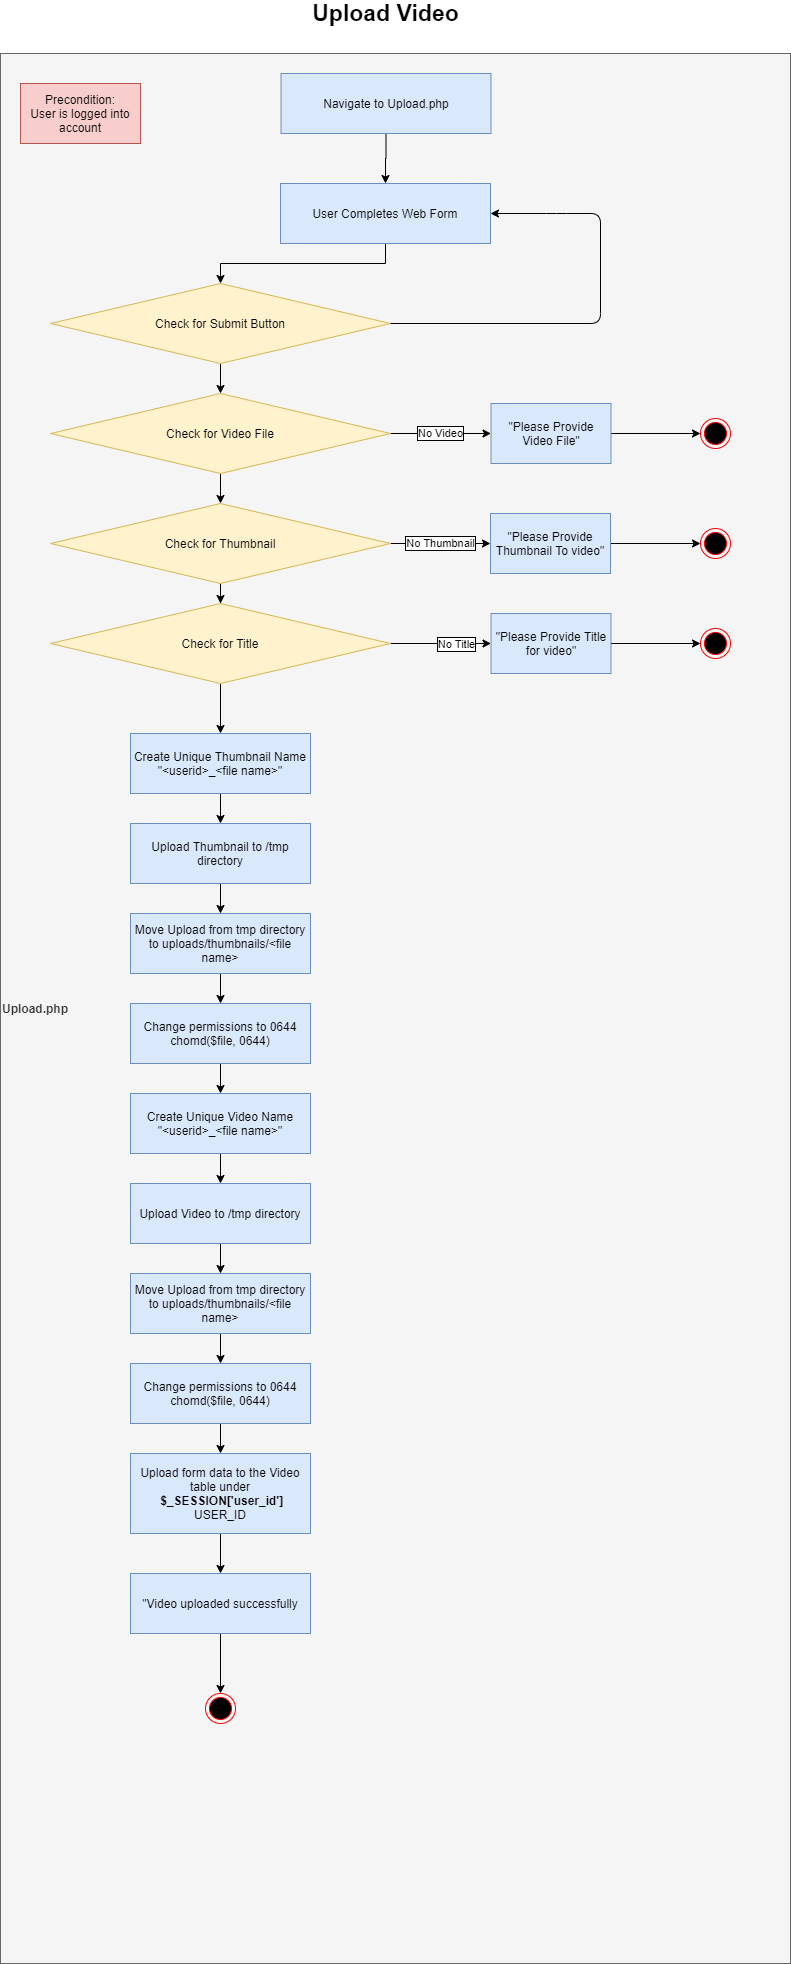

The diagram above was exported from draw.io. Its source (the exported page's mxGraphModel, read from the mxfile embedded in the PNG):
<mxGraphModel dx="1422" dy="713" grid="1" gridSize="10" guides="1" tooltips="1" connect="1" arrows="1" fold="1" page="1" pageScale="1" pageWidth="850" pageHeight="1100" math="0" shadow="0">
  <root>
    <mxCell id="0" />
    <mxCell id="1" parent="0" />
    <mxCell id="u1y9u21yFzAo-UU2Wg3U-1" value="&lt;b&gt;Upload.php&lt;/b&gt;" style="rounded=0;whiteSpace=wrap;html=1;align=left;fillColor=#f5f5f5;strokeColor=#666666;fontColor=#333333;" vertex="1" parent="1">
      <mxGeometry x="50" y="80" width="790" height="1910" as="geometry" />
    </mxCell>
    <mxCell id="u1y9u21yFzAo-UU2Wg3U-2" value="&lt;span style=&quot;font-size: 23px&quot;&gt;&lt;b&gt;Upload Video&lt;/b&gt;&lt;/span&gt;" style="text;html=1;strokeColor=none;fillColor=none;align=center;verticalAlign=middle;whiteSpace=wrap;rounded=0;" vertex="1" parent="1">
      <mxGeometry x="133" y="30" width="605" height="20" as="geometry" />
    </mxCell>
    <mxCell id="u1y9u21yFzAo-UU2Wg3U-3" value="" style="edgeStyle=orthogonalEdgeStyle;rounded=0;orthogonalLoop=1;jettySize=auto;html=1;" edge="1" parent="1" source="u1y9u21yFzAo-UU2Wg3U-4" target="u1y9u21yFzAo-UU2Wg3U-6">
      <mxGeometry relative="1" as="geometry" />
    </mxCell>
    <mxCell id="u1y9u21yFzAo-UU2Wg3U-4" value="Navigate to Upload.php" style="rounded=0;whiteSpace=wrap;html=1;fillColor=#dae8fc;strokeColor=#6c8ebf;" vertex="1" parent="1">
      <mxGeometry x="330.5" y="100" width="210" height="60" as="geometry" />
    </mxCell>
    <mxCell id="u1y9u21yFzAo-UU2Wg3U-5" value="" style="edgeStyle=orthogonalEdgeStyle;rounded=0;orthogonalLoop=1;jettySize=auto;html=1;" edge="1" parent="1" source="u1y9u21yFzAo-UU2Wg3U-6" target="u1y9u21yFzAo-UU2Wg3U-17">
      <mxGeometry relative="1" as="geometry">
        <mxPoint x="435" y="290" as="targetPoint" />
      </mxGeometry>
    </mxCell>
    <mxCell id="u1y9u21yFzAo-UU2Wg3U-6" value="User Completes Web Form" style="rounded=0;whiteSpace=wrap;html=1;fillColor=#dae8fc;strokeColor=#6c8ebf;" vertex="1" parent="1">
      <mxGeometry x="330" y="210" width="210" height="60" as="geometry" />
    </mxCell>
    <mxCell id="u1y9u21yFzAo-UU2Wg3U-14" value="Precondition:&lt;br&gt;User is logged into&lt;br&gt;account" style="rounded=0;whiteSpace=wrap;html=1;fillColor=#f8cecc;strokeColor=#b85450;" vertex="1" parent="1">
      <mxGeometry x="70" y="110" width="120" height="60" as="geometry" />
    </mxCell>
    <mxCell id="u1y9u21yFzAo-UU2Wg3U-21" value="" style="edgeStyle=orthogonalEdgeStyle;rounded=0;orthogonalLoop=1;jettySize=auto;html=1;" edge="1" parent="1" source="u1y9u21yFzAo-UU2Wg3U-17" target="u1y9u21yFzAo-UU2Wg3U-20">
      <mxGeometry relative="1" as="geometry" />
    </mxCell>
    <mxCell id="u1y9u21yFzAo-UU2Wg3U-17" value="Check for Submit Button" style="rhombus;whiteSpace=wrap;html=1;fillColor=#fff2cc;strokeColor=#d6b656;" vertex="1" parent="1">
      <mxGeometry x="100" y="310" width="340" height="80" as="geometry" />
    </mxCell>
    <mxCell id="u1y9u21yFzAo-UU2Wg3U-23" value="" style="edgeStyle=orthogonalEdgeStyle;rounded=0;orthogonalLoop=1;jettySize=auto;html=1;" edge="1" parent="1" source="u1y9u21yFzAo-UU2Wg3U-20" target="u1y9u21yFzAo-UU2Wg3U-22">
      <mxGeometry relative="1" as="geometry" />
    </mxCell>
    <mxCell id="u1y9u21yFzAo-UU2Wg3U-27" value="No Video" style="edgeStyle=orthogonalEdgeStyle;rounded=0;orthogonalLoop=1;jettySize=auto;html=1;entryX=0;entryY=0.5;entryDx=0;entryDy=0;labelBorderColor=#000000;" edge="1" parent="1" source="u1y9u21yFzAo-UU2Wg3U-20" target="u1y9u21yFzAo-UU2Wg3U-28">
      <mxGeometry relative="1" as="geometry">
        <mxPoint x="685.5" y="460" as="targetPoint" />
      </mxGeometry>
    </mxCell>
    <mxCell id="u1y9u21yFzAo-UU2Wg3U-20" value="Check for Video File" style="rhombus;whiteSpace=wrap;html=1;fillColor=#fff2cc;strokeColor=#d6b656;" vertex="1" parent="1">
      <mxGeometry x="100" y="420" width="340" height="80" as="geometry" />
    </mxCell>
    <mxCell id="u1y9u21yFzAo-UU2Wg3U-25" value="" style="edgeStyle=orthogonalEdgeStyle;rounded=0;orthogonalLoop=1;jettySize=auto;html=1;" edge="1" parent="1" source="u1y9u21yFzAo-UU2Wg3U-22" target="u1y9u21yFzAo-UU2Wg3U-24">
      <mxGeometry relative="1" as="geometry" />
    </mxCell>
    <mxCell id="u1y9u21yFzAo-UU2Wg3U-30" value="No Thumbnail" style="edgeStyle=orthogonalEdgeStyle;rounded=0;orthogonalLoop=1;jettySize=auto;html=1;labelBorderColor=#000000;" edge="1" parent="1" source="u1y9u21yFzAo-UU2Wg3U-22" target="u1y9u21yFzAo-UU2Wg3U-29">
      <mxGeometry relative="1" as="geometry" />
    </mxCell>
    <mxCell id="u1y9u21yFzAo-UU2Wg3U-22" value="Check for Thumbnail" style="rhombus;whiteSpace=wrap;html=1;fillColor=#fff2cc;strokeColor=#d6b656;" vertex="1" parent="1">
      <mxGeometry x="100" y="530" width="340" height="80" as="geometry" />
    </mxCell>
    <mxCell id="u1y9u21yFzAo-UU2Wg3U-32" value="" style="edgeStyle=orthogonalEdgeStyle;rounded=0;orthogonalLoop=1;jettySize=auto;html=1;" edge="1" parent="1" source="u1y9u21yFzAo-UU2Wg3U-24" target="u1y9u21yFzAo-UU2Wg3U-31">
      <mxGeometry relative="1" as="geometry" />
    </mxCell>
    <mxCell id="u1y9u21yFzAo-UU2Wg3U-74" value="No Title" style="edgeLabel;html=1;align=center;verticalAlign=middle;resizable=0;points=[];labelBorderColor=#000000;" vertex="1" connectable="0" parent="u1y9u21yFzAo-UU2Wg3U-32">
      <mxGeometry x="0.2935" y="-2" relative="1" as="geometry">
        <mxPoint y="-2" as="offset" />
      </mxGeometry>
    </mxCell>
    <mxCell id="u1y9u21yFzAo-UU2Wg3U-43" value="" style="edgeStyle=orthogonalEdgeStyle;rounded=0;orthogonalLoop=1;jettySize=auto;html=1;entryX=0.5;entryY=0;entryDx=0;entryDy=0;" edge="1" parent="1" source="u1y9u21yFzAo-UU2Wg3U-24" target="u1y9u21yFzAo-UU2Wg3U-44">
      <mxGeometry relative="1" as="geometry">
        <mxPoint x="270" y="790" as="targetPoint" />
      </mxGeometry>
    </mxCell>
    <mxCell id="u1y9u21yFzAo-UU2Wg3U-24" value="Check for Title" style="rhombus;whiteSpace=wrap;html=1;fillColor=#fff2cc;strokeColor=#d6b656;" vertex="1" parent="1">
      <mxGeometry x="100" y="630" width="340" height="80" as="geometry" />
    </mxCell>
    <mxCell id="u1y9u21yFzAo-UU2Wg3U-19" value="" style="endArrow=classic;html=1;exitX=1;exitY=0.5;exitDx=0;exitDy=0;entryX=1;entryY=0.5;entryDx=0;entryDy=0;" edge="1" parent="1" source="u1y9u21yFzAo-UU2Wg3U-17" target="u1y9u21yFzAo-UU2Wg3U-6">
      <mxGeometry width="50" height="50" relative="1" as="geometry">
        <mxPoint x="640" y="350" as="sourcePoint" />
        <mxPoint x="690" y="300" as="targetPoint" />
        <Array as="points">
          <mxPoint x="650" y="350" />
          <mxPoint x="650" y="240" />
          <mxPoint x="606" y="240" />
        </Array>
      </mxGeometry>
    </mxCell>
    <mxCell id="u1y9u21yFzAo-UU2Wg3U-41" value="" style="edgeStyle=orthogonalEdgeStyle;rounded=0;orthogonalLoop=1;jettySize=auto;html=1;entryX=0;entryY=0.5;entryDx=0;entryDy=0;" edge="1" parent="1" source="u1y9u21yFzAo-UU2Wg3U-28" target="u1y9u21yFzAo-UU2Wg3U-36">
      <mxGeometry relative="1" as="geometry">
        <mxPoint x="710" y="460" as="targetPoint" />
      </mxGeometry>
    </mxCell>
    <mxCell id="u1y9u21yFzAo-UU2Wg3U-28" value="&quot;Please Provide Video File&quot;" style="rounded=0;whiteSpace=wrap;html=1;fillColor=#dae8fc;strokeColor=#6c8ebf;" vertex="1" parent="1">
      <mxGeometry x="540.5" y="430" width="120" height="60" as="geometry" />
    </mxCell>
    <mxCell id="u1y9u21yFzAo-UU2Wg3U-35" value="" style="edgeStyle=orthogonalEdgeStyle;rounded=0;orthogonalLoop=1;jettySize=auto;html=1;entryX=0;entryY=0.5;entryDx=0;entryDy=0;" edge="1" parent="1" source="u1y9u21yFzAo-UU2Wg3U-29" target="u1y9u21yFzAo-UU2Wg3U-33">
      <mxGeometry relative="1" as="geometry">
        <mxPoint x="710" y="570" as="targetPoint" />
      </mxGeometry>
    </mxCell>
    <mxCell id="u1y9u21yFzAo-UU2Wg3U-29" value="&quot;Please Provide Thumbnail To video&quot;" style="rounded=0;whiteSpace=wrap;html=1;fillColor=#dae8fc;strokeColor=#6c8ebf;" vertex="1" parent="1">
      <mxGeometry x="540" y="540" width="120" height="60" as="geometry" />
    </mxCell>
    <mxCell id="u1y9u21yFzAo-UU2Wg3U-39" value="" style="edgeStyle=orthogonalEdgeStyle;rounded=0;orthogonalLoop=1;jettySize=auto;html=1;entryX=0;entryY=0.5;entryDx=0;entryDy=0;" edge="1" parent="1" source="u1y9u21yFzAo-UU2Wg3U-31" target="u1y9u21yFzAo-UU2Wg3U-37">
      <mxGeometry relative="1" as="geometry">
        <mxPoint x="710" y="670" as="targetPoint" />
      </mxGeometry>
    </mxCell>
    <mxCell id="u1y9u21yFzAo-UU2Wg3U-31" value="&quot;Please Provide Title for video&quot;" style="rounded=0;whiteSpace=wrap;html=1;fillColor=#dae8fc;strokeColor=#6c8ebf;" vertex="1" parent="1">
      <mxGeometry x="540.5" y="640" width="120" height="60" as="geometry" />
    </mxCell>
    <mxCell id="u1y9u21yFzAo-UU2Wg3U-33" value="" style="ellipse;html=1;shape=endState;fillColor=#000000;strokeColor=#ff0000;" vertex="1" parent="1">
      <mxGeometry x="750" y="555" width="30" height="30" as="geometry" />
    </mxCell>
    <mxCell id="u1y9u21yFzAo-UU2Wg3U-36" value="" style="ellipse;html=1;shape=endState;fillColor=#000000;strokeColor=#ff0000;" vertex="1" parent="1">
      <mxGeometry x="750" y="445" width="30" height="30" as="geometry" />
    </mxCell>
    <mxCell id="u1y9u21yFzAo-UU2Wg3U-37" value="" style="ellipse;html=1;shape=endState;fillColor=#000000;strokeColor=#ff0000;" vertex="1" parent="1">
      <mxGeometry x="750" y="655" width="30" height="30" as="geometry" />
    </mxCell>
    <mxCell id="u1y9u21yFzAo-UU2Wg3U-48" value="" style="edgeStyle=orthogonalEdgeStyle;rounded=0;orthogonalLoop=1;jettySize=auto;html=1;" edge="1" parent="1" source="u1y9u21yFzAo-UU2Wg3U-44" target="u1y9u21yFzAo-UU2Wg3U-47">
      <mxGeometry relative="1" as="geometry" />
    </mxCell>
    <mxCell id="u1y9u21yFzAo-UU2Wg3U-44" value="Create Unique Thumbnail Name&lt;br&gt;&quot;&amp;lt;userid&amp;gt;_&amp;lt;file name&amp;gt;&quot;" style="rounded=0;whiteSpace=wrap;html=1;fillColor=#dae8fc;strokeColor=#6c8ebf;" vertex="1" parent="1">
      <mxGeometry x="180" y="760" width="180" height="60" as="geometry" />
    </mxCell>
    <mxCell id="u1y9u21yFzAo-UU2Wg3U-50" value="" style="edgeStyle=orthogonalEdgeStyle;rounded=0;orthogonalLoop=1;jettySize=auto;html=1;" edge="1" parent="1" source="u1y9u21yFzAo-UU2Wg3U-47" target="u1y9u21yFzAo-UU2Wg3U-49">
      <mxGeometry relative="1" as="geometry" />
    </mxCell>
    <mxCell id="u1y9u21yFzAo-UU2Wg3U-47" value="Upload Thumbnail to /tmp directory" style="rounded=0;whiteSpace=wrap;html=1;fillColor=#dae8fc;strokeColor=#6c8ebf;" vertex="1" parent="1">
      <mxGeometry x="180" y="850" width="180" height="60" as="geometry" />
    </mxCell>
    <mxCell id="u1y9u21yFzAo-UU2Wg3U-52" value="" style="edgeStyle=orthogonalEdgeStyle;rounded=0;orthogonalLoop=1;jettySize=auto;html=1;" edge="1" parent="1" source="u1y9u21yFzAo-UU2Wg3U-49" target="u1y9u21yFzAo-UU2Wg3U-51">
      <mxGeometry relative="1" as="geometry" />
    </mxCell>
    <mxCell id="u1y9u21yFzAo-UU2Wg3U-49" value="Move Upload from tmp directory to uploads/thumbnails/&amp;lt;file name&amp;gt;" style="rounded=0;whiteSpace=wrap;html=1;fillColor=#dae8fc;strokeColor=#6c8ebf;" vertex="1" parent="1">
      <mxGeometry x="180" y="940" width="180" height="60" as="geometry" />
    </mxCell>
    <mxCell id="u1y9u21yFzAo-UU2Wg3U-64" value="" style="edgeStyle=orthogonalEdgeStyle;rounded=0;orthogonalLoop=1;jettySize=auto;html=1;" edge="1" parent="1" source="u1y9u21yFzAo-UU2Wg3U-51" target="u1y9u21yFzAo-UU2Wg3U-59">
      <mxGeometry relative="1" as="geometry" />
    </mxCell>
    <mxCell id="u1y9u21yFzAo-UU2Wg3U-51" value="Change permissions to 0644&lt;br&gt;chomd($file, 0644)" style="rounded=0;whiteSpace=wrap;html=1;fillColor=#dae8fc;strokeColor=#6c8ebf;" vertex="1" parent="1">
      <mxGeometry x="180" y="1030" width="180" height="60" as="geometry" />
    </mxCell>
    <mxCell id="u1y9u21yFzAo-UU2Wg3U-65" value="" style="edgeStyle=orthogonalEdgeStyle;rounded=0;orthogonalLoop=1;jettySize=auto;html=1;" edge="1" parent="1" source="u1y9u21yFzAo-UU2Wg3U-59" target="u1y9u21yFzAo-UU2Wg3U-60">
      <mxGeometry relative="1" as="geometry" />
    </mxCell>
    <mxCell id="u1y9u21yFzAo-UU2Wg3U-59" value="Create Unique Video Name&lt;br&gt;&quot;&amp;lt;userid&amp;gt;_&amp;lt;file name&amp;gt;&quot;" style="rounded=0;whiteSpace=wrap;html=1;fillColor=#dae8fc;strokeColor=#6c8ebf;" vertex="1" parent="1">
      <mxGeometry x="180" y="1120" width="180" height="60" as="geometry" />
    </mxCell>
    <mxCell id="u1y9u21yFzAo-UU2Wg3U-66" value="" style="edgeStyle=orthogonalEdgeStyle;rounded=0;orthogonalLoop=1;jettySize=auto;html=1;" edge="1" parent="1" source="u1y9u21yFzAo-UU2Wg3U-60" target="u1y9u21yFzAo-UU2Wg3U-61">
      <mxGeometry relative="1" as="geometry" />
    </mxCell>
    <mxCell id="u1y9u21yFzAo-UU2Wg3U-60" value="Upload Video to /tmp directory" style="rounded=0;whiteSpace=wrap;html=1;fillColor=#dae8fc;strokeColor=#6c8ebf;" vertex="1" parent="1">
      <mxGeometry x="180" y="1210" width="180" height="60" as="geometry" />
    </mxCell>
    <mxCell id="u1y9u21yFzAo-UU2Wg3U-67" value="" style="edgeStyle=orthogonalEdgeStyle;rounded=0;orthogonalLoop=1;jettySize=auto;html=1;" edge="1" parent="1" source="u1y9u21yFzAo-UU2Wg3U-61" target="u1y9u21yFzAo-UU2Wg3U-62">
      <mxGeometry relative="1" as="geometry" />
    </mxCell>
    <mxCell id="u1y9u21yFzAo-UU2Wg3U-61" value="Move Upload from tmp directory to uploads/thumbnails/&amp;lt;file name&amp;gt;" style="rounded=0;whiteSpace=wrap;html=1;fillColor=#dae8fc;strokeColor=#6c8ebf;" vertex="1" parent="1">
      <mxGeometry x="180" y="1300" width="180" height="60" as="geometry" />
    </mxCell>
    <mxCell id="u1y9u21yFzAo-UU2Wg3U-69" value="" style="edgeStyle=orthogonalEdgeStyle;rounded=0;orthogonalLoop=1;jettySize=auto;html=1;" edge="1" parent="1" source="u1y9u21yFzAo-UU2Wg3U-62" target="u1y9u21yFzAo-UU2Wg3U-68">
      <mxGeometry relative="1" as="geometry" />
    </mxCell>
    <mxCell id="u1y9u21yFzAo-UU2Wg3U-62" value="Change permissions to 0644&lt;br&gt;chomd($file, 0644)" style="rounded=0;whiteSpace=wrap;html=1;fillColor=#dae8fc;strokeColor=#6c8ebf;" vertex="1" parent="1">
      <mxGeometry x="180" y="1390" width="180" height="60" as="geometry" />
    </mxCell>
    <mxCell id="u1y9u21yFzAo-UU2Wg3U-71" value="" style="edgeStyle=orthogonalEdgeStyle;rounded=0;orthogonalLoop=1;jettySize=auto;html=1;" edge="1" parent="1" source="u1y9u21yFzAo-UU2Wg3U-68" target="u1y9u21yFzAo-UU2Wg3U-70">
      <mxGeometry relative="1" as="geometry" />
    </mxCell>
    <mxCell id="u1y9u21yFzAo-UU2Wg3U-68" value="Upload form data to the Video table under&lt;br&gt;&lt;b&gt;&amp;nbsp;$_SESSION['user_id'] &lt;/b&gt;USER_ID" style="rounded=0;whiteSpace=wrap;html=1;fillColor=#dae8fc;strokeColor=#6c8ebf;" vertex="1" parent="1">
      <mxGeometry x="180" y="1480" width="180" height="80" as="geometry" />
    </mxCell>
    <mxCell id="u1y9u21yFzAo-UU2Wg3U-73" value="" style="edgeStyle=orthogonalEdgeStyle;rounded=0;orthogonalLoop=1;jettySize=auto;html=1;" edge="1" parent="1" source="u1y9u21yFzAo-UU2Wg3U-70" target="u1y9u21yFzAo-UU2Wg3U-72">
      <mxGeometry relative="1" as="geometry" />
    </mxCell>
    <mxCell id="u1y9u21yFzAo-UU2Wg3U-70" value="&quot;Video uploaded successfully" style="rounded=0;whiteSpace=wrap;html=1;fillColor=#dae8fc;strokeColor=#6c8ebf;" vertex="1" parent="1">
      <mxGeometry x="180" y="1600" width="180" height="60" as="geometry" />
    </mxCell>
    <mxCell id="u1y9u21yFzAo-UU2Wg3U-72" value="" style="ellipse;html=1;shape=endState;fillColor=#000000;strokeColor=#ff0000;" vertex="1" parent="1">
      <mxGeometry x="255" y="1720" width="30" height="30" as="geometry" />
    </mxCell>
  </root>
</mxGraphModel>